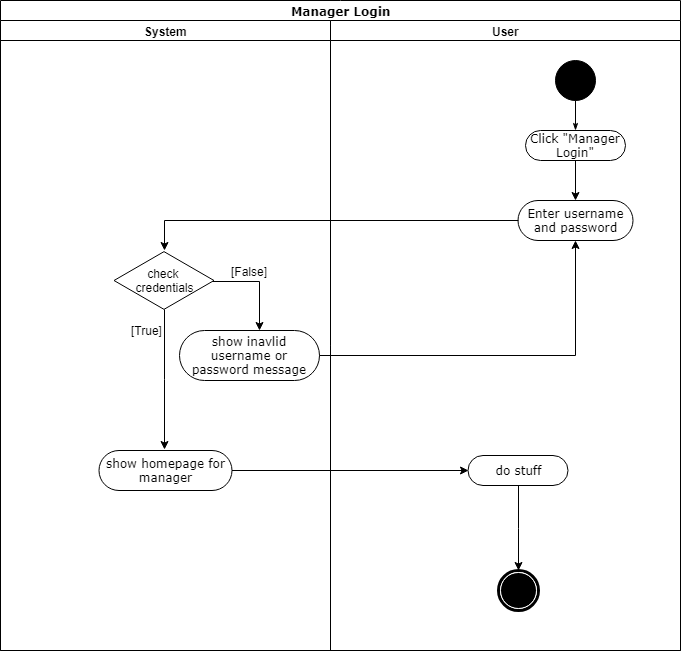

The diagram above was exported from draw.io. Its source (the exported page's mxGraphModel, read from the mxfile embedded in the PNG):
<mxGraphModel dx="1010" dy="549" grid="1" gridSize="10" guides="1" tooltips="1" connect="1" arrows="1" fold="1" page="1" pageScale="1" pageWidth="850" pageHeight="1100" background="#ffffff" math="0" shadow="0">
  <root>
    <mxCell id="0" />
    <mxCell id="1" parent="0" />
    <mxCell id="1c1d494c118603dd-1" value="Manager Login" style="swimlane;html=1;childLayout=stackLayout;startSize=20;rounded=0;shadow=0;comic=0;labelBackgroundColor=none;strokeColor=#000000;strokeWidth=1;fillColor=#ffffff;fontFamily=Verdana;fontSize=12;fontColor=#000000;align=center;" parent="1" vertex="1">
      <mxGeometry x="91" y="30" width="680" height="650" as="geometry" />
    </mxCell>
    <mxCell id="1c1d494c118603dd-3" value="System" style="swimlane;html=1;startSize=20;" parent="1c1d494c118603dd-1" vertex="1">
      <mxGeometry y="20" width="330" height="630" as="geometry" />
    </mxCell>
    <mxCell id="8TjKsxwAF--YMNHuriuC-10" value="&lt;span&gt;check &lt;br&gt;credentials&lt;/span&gt;" style="html=1;whiteSpace=wrap;aspect=fixed;shape=isoRectangle;" parent="1c1d494c118603dd-3" vertex="1">
      <mxGeometry x="113.5" y="230" width="100" height="60" as="geometry" />
    </mxCell>
    <mxCell id="8TjKsxwAF--YMNHuriuC-16" value="show inavlid username or password message" style="rounded=1;whiteSpace=wrap;html=1;shadow=0;comic=0;labelBackgroundColor=none;strokeColor=#000000;strokeWidth=1;fillColor=#ffffff;fontFamily=Verdana;fontSize=12;fontColor=#000000;align=center;arcSize=50;" parent="1c1d494c118603dd-3" vertex="1">
      <mxGeometry x="179" y="310" width="140" height="50" as="geometry" />
    </mxCell>
    <mxCell id="8TjKsxwAF--YMNHuriuC-18" style="edgeStyle=orthogonalEdgeStyle;rounded=0;orthogonalLoop=1;jettySize=auto;html=1;" parent="1c1d494c118603dd-3" edge="1">
      <mxGeometry relative="1" as="geometry">
        <mxPoint x="164" y="429" as="targetPoint" />
        <mxPoint x="163.66666666666674" y="289" as="sourcePoint" />
        <Array as="points">
          <mxPoint x="164" y="359" />
        </Array>
      </mxGeometry>
    </mxCell>
    <mxCell id="8TjKsxwAF--YMNHuriuC-20" value="[True]" style="text;html=1;resizable=0;points=[];align=center;verticalAlign=middle;labelBackgroundColor=#ffffff;" parent="8TjKsxwAF--YMNHuriuC-18" vertex="1" connectable="0">
      <mxGeometry x="0.2244" y="1" relative="1" as="geometry">
        <mxPoint x="-19.5" y="-66" as="offset" />
      </mxGeometry>
    </mxCell>
    <mxCell id="8TjKsxwAF--YMNHuriuC-21" value="show homepage for manager" style="rounded=1;whiteSpace=wrap;html=1;shadow=0;comic=0;labelBackgroundColor=none;strokeColor=#000000;strokeWidth=1;fillColor=#ffffff;fontFamily=Verdana;fontSize=12;fontColor=#000000;align=center;arcSize=50;" parent="1c1d494c118603dd-3" vertex="1">
      <mxGeometry x="98.5" y="430" width="133" height="40" as="geometry" />
    </mxCell>
    <mxCell id="1c1d494c118603dd-4" value="User" style="swimlane;html=1;startSize=20;" parent="1c1d494c118603dd-1" vertex="1">
      <mxGeometry x="330" y="20" width="350" height="630" as="geometry" />
    </mxCell>
    <mxCell id="1c1d494c118603dd-27" style="edgeStyle=orthogonalEdgeStyle;rounded=0;html=1;labelBackgroundColor=none;startArrow=none;startFill=0;startSize=5;endArrow=classicThin;endFill=1;endSize=5;jettySize=auto;orthogonalLoop=1;strokeColor=#000000;strokeWidth=1;fontFamily=Verdana;fontSize=12;fontColor=#000000;" parent="1c1d494c118603dd-4" source="60571a20871a0731-4" target="60571a20871a0731-8" edge="1">
      <mxGeometry relative="1" as="geometry" />
    </mxCell>
    <mxCell id="60571a20871a0731-4" value="" style="ellipse;whiteSpace=wrap;html=1;rounded=0;shadow=0;comic=0;labelBackgroundColor=none;strokeColor=#000000;strokeWidth=1;fillColor=#000000;fontFamily=Verdana;fontSize=12;fontColor=#000000;align=center;" parent="1c1d494c118603dd-4" vertex="1">
      <mxGeometry x="225" y="40" width="40" height="40" as="geometry" />
    </mxCell>
    <mxCell id="60571a20871a0731-8" value="Click &quot;Manager Login&quot;" style="rounded=1;whiteSpace=wrap;html=1;shadow=0;comic=0;labelBackgroundColor=none;strokeColor=#000000;strokeWidth=1;fillColor=#ffffff;fontFamily=Verdana;fontSize=12;fontColor=#000000;align=center;arcSize=50;" parent="1c1d494c118603dd-4" vertex="1">
      <mxGeometry x="195" y="110" width="100" height="30" as="geometry" />
    </mxCell>
    <mxCell id="8TjKsxwAF--YMNHuriuC-15" value="Enter username and password" style="rounded=1;whiteSpace=wrap;html=1;shadow=0;comic=0;labelBackgroundColor=none;strokeColor=#000000;strokeWidth=1;fillColor=#ffffff;fontFamily=Verdana;fontSize=12;fontColor=#000000;align=center;arcSize=50;" parent="1c1d494c118603dd-4" vertex="1">
      <mxGeometry x="187.5" y="180" width="115" height="40" as="geometry" />
    </mxCell>
    <mxCell id="8TjKsxwAF--YMNHuriuC-26" style="edgeStyle=orthogonalEdgeStyle;rounded=0;orthogonalLoop=1;jettySize=auto;html=1;entryX=0.5;entryY=0;entryDx=0;entryDy=0;" parent="1c1d494c118603dd-4" source="8TjKsxwAF--YMNHuriuC-25" target="60571a20871a0731-5" edge="1">
      <mxGeometry relative="1" as="geometry" />
    </mxCell>
    <mxCell id="8TjKsxwAF--YMNHuriuC-25" value="do stuff" style="rounded=1;whiteSpace=wrap;html=1;shadow=0;comic=0;labelBackgroundColor=none;strokeColor=#000000;strokeWidth=1;fillColor=#ffffff;fontFamily=Verdana;fontSize=12;fontColor=#000000;align=center;arcSize=50;" parent="1c1d494c118603dd-4" vertex="1">
      <mxGeometry x="137.5" y="435" width="100" height="30" as="geometry" />
    </mxCell>
    <mxCell id="60571a20871a0731-5" value="" style="shape=mxgraph.bpmn.shape;html=1;verticalLabelPosition=bottom;labelBackgroundColor=#ffffff;verticalAlign=top;perimeter=ellipsePerimeter;outline=end;symbol=terminate;rounded=0;shadow=0;comic=0;strokeColor=#000000;strokeWidth=1;fillColor=#ffffff;fontFamily=Verdana;fontSize=12;fontColor=#000000;align=center;" parent="1c1d494c118603dd-4" vertex="1">
      <mxGeometry x="167.5" y="550" width="40" height="40" as="geometry" />
    </mxCell>
    <mxCell id="8TjKsxwAF--YMNHuriuC-11" style="edgeStyle=orthogonalEdgeStyle;rounded=0;orthogonalLoop=1;jettySize=auto;html=1;entryX=0.5;entryY=0;entryDx=0;entryDy=0;entryPerimeter=0;exitX=0;exitY=0.5;exitDx=0;exitDy=0;" parent="1c1d494c118603dd-1" source="8TjKsxwAF--YMNHuriuC-15" target="8TjKsxwAF--YMNHuriuC-10" edge="1">
      <mxGeometry relative="1" as="geometry" />
    </mxCell>
    <mxCell id="8TjKsxwAF--YMNHuriuC-17" style="edgeStyle=orthogonalEdgeStyle;rounded=0;orthogonalLoop=1;jettySize=auto;html=1;entryX=0.5;entryY=1;entryDx=0;entryDy=0;" parent="1c1d494c118603dd-1" source="8TjKsxwAF--YMNHuriuC-16" target="8TjKsxwAF--YMNHuriuC-15" edge="1">
      <mxGeometry relative="1" as="geometry" />
    </mxCell>
    <mxCell id="8TjKsxwAF--YMNHuriuC-23" style="edgeStyle=orthogonalEdgeStyle;rounded=0;orthogonalLoop=1;jettySize=auto;html=1;entryX=0;entryY=0.5;entryDx=0;entryDy=0;" parent="1c1d494c118603dd-1" source="8TjKsxwAF--YMNHuriuC-21" target="8TjKsxwAF--YMNHuriuC-25" edge="1">
      <mxGeometry relative="1" as="geometry">
        <mxPoint x="459" y="470" as="targetPoint" />
      </mxGeometry>
    </mxCell>
    <mxCell id="8TjKsxwAF--YMNHuriuC-12" style="edgeStyle=orthogonalEdgeStyle;rounded=0;orthogonalLoop=1;jettySize=auto;html=1;exitX=0.982;exitY=0.514;exitDx=0;exitDy=0;exitPerimeter=0;" parent="1" source="8TjKsxwAF--YMNHuriuC-10" edge="1">
      <mxGeometry relative="1" as="geometry">
        <mxPoint x="350" y="360" as="targetPoint" />
        <Array as="points">
          <mxPoint x="350" y="311" />
          <mxPoint x="350" y="360" />
        </Array>
      </mxGeometry>
    </mxCell>
    <mxCell id="8TjKsxwAF--YMNHuriuC-13" value="[False]" style="text;html=1;resizable=0;points=[];align=center;verticalAlign=middle;labelBackgroundColor=#ffffff;" parent="8TjKsxwAF--YMNHuriuC-12" vertex="1" connectable="0">
      <mxGeometry x="-0.4343" y="2" relative="1" as="geometry">
        <mxPoint x="9.5" y="-9" as="offset" />
      </mxGeometry>
    </mxCell>
    <mxCell id="8TjKsxwAF--YMNHuriuC-14" style="edgeStyle=orthogonalEdgeStyle;rounded=0;orthogonalLoop=1;jettySize=auto;html=1;" parent="1" source="60571a20871a0731-8" edge="1">
      <mxGeometry relative="1" as="geometry">
        <mxPoint x="666" y="230" as="targetPoint" />
      </mxGeometry>
    </mxCell>
  </root>
</mxGraphModel>